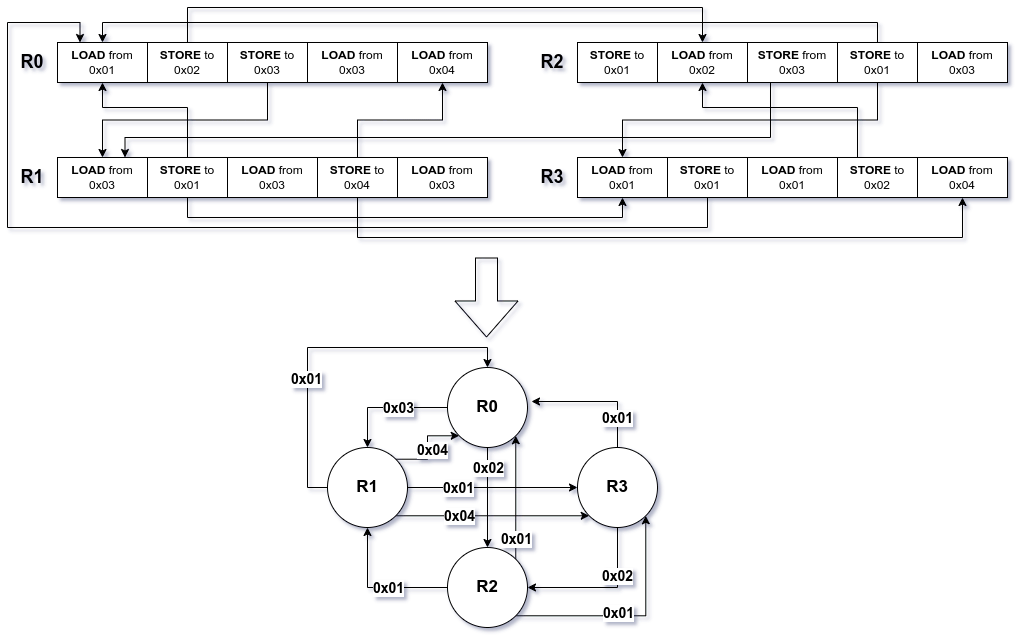

The diagram above was exported from draw.io. Its source (the exported page's mxGraphModel, read from the mxfile embedded in the PNG):
<mxGraphModel dx="1434" dy="757" grid="1" gridSize="10" guides="1" tooltips="1" connect="1" arrows="1" fold="1" page="1" pageScale="1" pageWidth="850" pageHeight="1100" math="0" shadow="0">
  <root>
    <mxCell id="0" />
    <mxCell id="1" parent="0" />
    <mxCell id="g8Mxz16mtzqIAaw5H6D3-2" value="&lt;b&gt;&lt;font style=&quot;font-size: 18px;&quot;&gt;R0&lt;/font&gt;&lt;/b&gt;" style="text;html=1;strokeColor=none;fillColor=none;align=center;verticalAlign=middle;whiteSpace=wrap;rounded=0;" parent="1" vertex="1">
      <mxGeometry x="90" y="240" width="30" height="30" as="geometry" />
    </mxCell>
    <mxCell id="g8Mxz16mtzqIAaw5H6D3-4" value="&lt;b&gt;&lt;font style=&quot;font-size: 18px;&quot;&gt;R1&lt;/font&gt;&lt;/b&gt;" style="text;html=1;strokeColor=none;fillColor=none;align=center;verticalAlign=middle;whiteSpace=wrap;rounded=0;" parent="1" vertex="1">
      <mxGeometry x="90" y="355" width="30" height="30" as="geometry" />
    </mxCell>
    <mxCell id="g8Mxz16mtzqIAaw5H6D3-8" value="&lt;b&gt;&lt;font style=&quot;font-size: 18px;&quot;&gt;R2&lt;/font&gt;&lt;/b&gt;" style="text;html=1;strokeColor=none;fillColor=none;align=center;verticalAlign=middle;whiteSpace=wrap;rounded=0;" parent="1" vertex="1">
      <mxGeometry x="610" y="240" width="30" height="30" as="geometry" />
    </mxCell>
    <mxCell id="g8Mxz16mtzqIAaw5H6D3-10" value="&lt;b&gt;&lt;font style=&quot;font-size: 18px;&quot;&gt;R3&lt;br&gt;&lt;/font&gt;&lt;/b&gt;" style="text;html=1;strokeColor=none;fillColor=none;align=center;verticalAlign=middle;whiteSpace=wrap;rounded=0;" parent="1" vertex="1">
      <mxGeometry x="610" y="355" width="30" height="30" as="geometry" />
    </mxCell>
    <mxCell id="g8Mxz16mtzqIAaw5H6D3-11" value="&lt;b&gt;LOAD&lt;/b&gt; from 0x01" style="rounded=0;whiteSpace=wrap;html=1;" parent="1" vertex="1">
      <mxGeometry x="130" y="235" width="90" height="40" as="geometry" />
    </mxCell>
    <mxCell id="g8Mxz16mtzqIAaw5H6D3-32" style="edgeStyle=orthogonalEdgeStyle;rounded=0;orthogonalLoop=1;jettySize=auto;html=1;exitX=0.5;exitY=0;exitDx=0;exitDy=0;entryX=0.5;entryY=0;entryDx=0;entryDy=0;" parent="1" source="g8Mxz16mtzqIAaw5H6D3-12" target="g8Mxz16mtzqIAaw5H6D3-21" edge="1">
      <mxGeometry relative="1" as="geometry">
        <Array as="points">
          <mxPoint x="260" y="200" />
          <mxPoint x="775" y="200" />
        </Array>
      </mxGeometry>
    </mxCell>
    <mxCell id="g8Mxz16mtzqIAaw5H6D3-12" value="&lt;b&gt;STORE&lt;/b&gt;&amp;nbsp;to 0x02" style="rounded=0;whiteSpace=wrap;html=1;" parent="1" vertex="1">
      <mxGeometry x="220" y="235" width="80" height="40" as="geometry" />
    </mxCell>
    <mxCell id="g8Mxz16mtzqIAaw5H6D3-13" value="&lt;b&gt;LOAD&lt;/b&gt; from 0x03" style="rounded=0;whiteSpace=wrap;html=1;" parent="1" vertex="1">
      <mxGeometry x="380" y="235" width="90" height="40" as="geometry" />
    </mxCell>
    <mxCell id="g8Mxz16mtzqIAaw5H6D3-37" style="edgeStyle=orthogonalEdgeStyle;rounded=0;orthogonalLoop=1;jettySize=auto;html=1;exitX=0.5;exitY=1;exitDx=0;exitDy=0;entryX=0.5;entryY=0;entryDx=0;entryDy=0;" parent="1" source="g8Mxz16mtzqIAaw5H6D3-14" target="g8Mxz16mtzqIAaw5H6D3-16" edge="1">
      <mxGeometry relative="1" as="geometry" />
    </mxCell>
    <mxCell id="g8Mxz16mtzqIAaw5H6D3-14" value="&lt;b&gt;STORE&lt;/b&gt;&amp;nbsp;to 0x03" style="rounded=0;whiteSpace=wrap;html=1;" parent="1" vertex="1">
      <mxGeometry x="300" y="235" width="80" height="40" as="geometry" />
    </mxCell>
    <mxCell id="g8Mxz16mtzqIAaw5H6D3-15" value="&lt;b&gt;LOAD&lt;/b&gt; from 0x04" style="rounded=0;whiteSpace=wrap;html=1;" parent="1" vertex="1">
      <mxGeometry x="470" y="235" width="90" height="40" as="geometry" />
    </mxCell>
    <mxCell id="g8Mxz16mtzqIAaw5H6D3-16" value="&lt;b&gt;LOAD&lt;/b&gt; from 0x03" style="rounded=0;whiteSpace=wrap;html=1;" parent="1" vertex="1">
      <mxGeometry x="130" y="350" width="90" height="40" as="geometry" />
    </mxCell>
    <mxCell id="g8Mxz16mtzqIAaw5H6D3-36" style="edgeStyle=orthogonalEdgeStyle;rounded=0;orthogonalLoop=1;jettySize=auto;html=1;exitX=0.5;exitY=0;exitDx=0;exitDy=0;entryX=0.5;entryY=1;entryDx=0;entryDy=0;" parent="1" source="g8Mxz16mtzqIAaw5H6D3-17" target="g8Mxz16mtzqIAaw5H6D3-11" edge="1">
      <mxGeometry relative="1" as="geometry">
        <Array as="points">
          <mxPoint x="260" y="300" />
          <mxPoint x="175" y="300" />
        </Array>
      </mxGeometry>
    </mxCell>
    <mxCell id="g8Mxz16mtzqIAaw5H6D3-39" style="edgeStyle=orthogonalEdgeStyle;rounded=0;orthogonalLoop=1;jettySize=auto;html=1;exitX=0.5;exitY=1;exitDx=0;exitDy=0;entryX=0.5;entryY=1;entryDx=0;entryDy=0;" parent="1" source="g8Mxz16mtzqIAaw5H6D3-17" target="g8Mxz16mtzqIAaw5H6D3-26" edge="1">
      <mxGeometry relative="1" as="geometry" />
    </mxCell>
    <mxCell id="g8Mxz16mtzqIAaw5H6D3-17" value="&lt;b&gt;STORE&lt;/b&gt;&amp;nbsp;to 0x01" style="rounded=0;whiteSpace=wrap;html=1;" parent="1" vertex="1">
      <mxGeometry x="220" y="350" width="80" height="40" as="geometry" />
    </mxCell>
    <mxCell id="g8Mxz16mtzqIAaw5H6D3-18" value="&lt;b&gt;LOAD&lt;/b&gt; from 0x03" style="rounded=0;whiteSpace=wrap;html=1;" parent="1" vertex="1">
      <mxGeometry x="300" y="350" width="90" height="40" as="geometry" />
    </mxCell>
    <mxCell id="g8Mxz16mtzqIAaw5H6D3-33" style="edgeStyle=orthogonalEdgeStyle;rounded=0;orthogonalLoop=1;jettySize=auto;html=1;exitX=0.5;exitY=0;exitDx=0;exitDy=0;entryX=0.5;entryY=1;entryDx=0;entryDy=0;" parent="1" source="g8Mxz16mtzqIAaw5H6D3-19" target="g8Mxz16mtzqIAaw5H6D3-15" edge="1">
      <mxGeometry relative="1" as="geometry" />
    </mxCell>
    <mxCell id="g8Mxz16mtzqIAaw5H6D3-44" style="edgeStyle=orthogonalEdgeStyle;rounded=0;orthogonalLoop=1;jettySize=auto;html=1;exitX=0.5;exitY=1;exitDx=0;exitDy=0;entryX=0.5;entryY=1;entryDx=0;entryDy=0;" parent="1" source="g8Mxz16mtzqIAaw5H6D3-19" target="g8Mxz16mtzqIAaw5H6D3-30" edge="1">
      <mxGeometry relative="1" as="geometry">
        <Array as="points">
          <mxPoint x="430" y="430" />
          <mxPoint x="1035" y="430" />
        </Array>
      </mxGeometry>
    </mxCell>
    <mxCell id="g8Mxz16mtzqIAaw5H6D3-19" value="&lt;b&gt;STORE&lt;/b&gt;&amp;nbsp;to 0x04" style="rounded=0;whiteSpace=wrap;html=1;" parent="1" vertex="1">
      <mxGeometry x="390" y="350" width="80" height="40" as="geometry" />
    </mxCell>
    <mxCell id="g8Mxz16mtzqIAaw5H6D3-20" value="&lt;b&gt;LOAD&lt;/b&gt; from 0x03" style="rounded=0;whiteSpace=wrap;html=1;" parent="1" vertex="1">
      <mxGeometry x="470" y="350" width="90" height="40" as="geometry" />
    </mxCell>
    <mxCell id="g8Mxz16mtzqIAaw5H6D3-21" value="&lt;b&gt;LOAD&lt;/b&gt; from 0x02" style="rounded=0;whiteSpace=wrap;html=1;" parent="1" vertex="1">
      <mxGeometry x="730" y="235" width="90" height="40" as="geometry" />
    </mxCell>
    <mxCell id="g8Mxz16mtzqIAaw5H6D3-31" style="edgeStyle=orthogonalEdgeStyle;rounded=0;orthogonalLoop=1;jettySize=auto;html=1;exitX=0.5;exitY=0;exitDx=0;exitDy=0;entryX=0.5;entryY=0;entryDx=0;entryDy=0;" parent="1" source="g8Mxz16mtzqIAaw5H6D3-24" target="g8Mxz16mtzqIAaw5H6D3-11" edge="1">
      <mxGeometry relative="1" as="geometry" />
    </mxCell>
    <mxCell id="g8Mxz16mtzqIAaw5H6D3-22" value="&lt;b&gt;STORE&lt;/b&gt;&amp;nbsp;to 0x01" style="rounded=0;whiteSpace=wrap;html=1;" parent="1" vertex="1">
      <mxGeometry x="650" y="235" width="80" height="40" as="geometry" />
    </mxCell>
    <mxCell id="g8Mxz16mtzqIAaw5H6D3-43" style="edgeStyle=orthogonalEdgeStyle;rounded=0;orthogonalLoop=1;jettySize=auto;html=1;exitX=0.5;exitY=1;exitDx=0;exitDy=0;entryX=0.75;entryY=0;entryDx=0;entryDy=0;" parent="1" source="g8Mxz16mtzqIAaw5H6D3-23" target="g8Mxz16mtzqIAaw5H6D3-16" edge="1">
      <mxGeometry relative="1" as="geometry">
        <Array as="points">
          <mxPoint x="843" y="275" />
          <mxPoint x="843" y="330" />
          <mxPoint x="198" y="330" />
        </Array>
      </mxGeometry>
    </mxCell>
    <mxCell id="g8Mxz16mtzqIAaw5H6D3-23" value="&lt;b&gt;STORE&lt;/b&gt; from 0x03" style="rounded=0;whiteSpace=wrap;html=1;" parent="1" vertex="1">
      <mxGeometry x="820" y="235" width="90" height="40" as="geometry" />
    </mxCell>
    <mxCell id="g8Mxz16mtzqIAaw5H6D3-38" style="edgeStyle=orthogonalEdgeStyle;rounded=0;orthogonalLoop=1;jettySize=auto;html=1;exitX=0.5;exitY=1;exitDx=0;exitDy=0;entryX=0.5;entryY=0;entryDx=0;entryDy=0;" parent="1" source="g8Mxz16mtzqIAaw5H6D3-24" target="g8Mxz16mtzqIAaw5H6D3-26" edge="1">
      <mxGeometry relative="1" as="geometry" />
    </mxCell>
    <mxCell id="g8Mxz16mtzqIAaw5H6D3-24" value="&lt;b&gt;STORE&lt;/b&gt;&amp;nbsp;to 0x01" style="rounded=0;whiteSpace=wrap;html=1;" parent="1" vertex="1">
      <mxGeometry x="910" y="235" width="80" height="40" as="geometry" />
    </mxCell>
    <mxCell id="g8Mxz16mtzqIAaw5H6D3-25" value="&lt;b&gt;LOAD&lt;/b&gt; from 0x03" style="rounded=0;whiteSpace=wrap;html=1;" parent="1" vertex="1">
      <mxGeometry x="990" y="235" width="90" height="40" as="geometry" />
    </mxCell>
    <mxCell id="g8Mxz16mtzqIAaw5H6D3-26" value="&lt;b&gt;LOAD&lt;/b&gt; from 0x01" style="rounded=0;whiteSpace=wrap;html=1;" parent="1" vertex="1">
      <mxGeometry x="650" y="350" width="90" height="40" as="geometry" />
    </mxCell>
    <mxCell id="g8Mxz16mtzqIAaw5H6D3-41" style="edgeStyle=orthogonalEdgeStyle;rounded=0;orthogonalLoop=1;jettySize=auto;html=1;exitX=0.5;exitY=1;exitDx=0;exitDy=0;entryX=0.25;entryY=0;entryDx=0;entryDy=0;" parent="1" source="g8Mxz16mtzqIAaw5H6D3-27" target="g8Mxz16mtzqIAaw5H6D3-11" edge="1">
      <mxGeometry relative="1" as="geometry">
        <Array as="points">
          <mxPoint x="780" y="420" />
          <mxPoint x="80" y="420" />
          <mxPoint x="80" y="215" />
          <mxPoint x="153" y="215" />
        </Array>
      </mxGeometry>
    </mxCell>
    <mxCell id="g8Mxz16mtzqIAaw5H6D3-27" value="&lt;b&gt;STORE&lt;/b&gt;&amp;nbsp;to 0x01" style="rounded=0;whiteSpace=wrap;html=1;" parent="1" vertex="1">
      <mxGeometry x="740" y="350" width="80" height="40" as="geometry" />
    </mxCell>
    <mxCell id="g8Mxz16mtzqIAaw5H6D3-28" value="&lt;b&gt;LOAD&lt;/b&gt; from 0x01" style="rounded=0;whiteSpace=wrap;html=1;" parent="1" vertex="1">
      <mxGeometry x="820" y="350" width="90" height="40" as="geometry" />
    </mxCell>
    <mxCell id="g8Mxz16mtzqIAaw5H6D3-40" style="edgeStyle=orthogonalEdgeStyle;rounded=0;orthogonalLoop=1;jettySize=auto;html=1;exitX=0.25;exitY=0;exitDx=0;exitDy=0;entryX=0.5;entryY=1;entryDx=0;entryDy=0;" parent="1" source="g8Mxz16mtzqIAaw5H6D3-29" target="g8Mxz16mtzqIAaw5H6D3-21" edge="1">
      <mxGeometry relative="1" as="geometry">
        <Array as="points">
          <mxPoint x="930" y="300" />
          <mxPoint x="775" y="300" />
        </Array>
      </mxGeometry>
    </mxCell>
    <mxCell id="g8Mxz16mtzqIAaw5H6D3-29" value="&lt;b&gt;STORE&lt;/b&gt;&amp;nbsp;to 0x02" style="rounded=0;whiteSpace=wrap;html=1;" parent="1" vertex="1">
      <mxGeometry x="910" y="350" width="80" height="40" as="geometry" />
    </mxCell>
    <mxCell id="g8Mxz16mtzqIAaw5H6D3-30" value="&lt;b&gt;LOAD&lt;/b&gt; from 0x04" style="rounded=0;whiteSpace=wrap;html=1;" parent="1" vertex="1">
      <mxGeometry x="990" y="350" width="90" height="40" as="geometry" />
    </mxCell>
    <mxCell id="g8Mxz16mtzqIAaw5H6D3-45" value="" style="shape=flexArrow;endArrow=classic;html=1;rounded=0;endWidth=40;endSize=11.67;width=22;" parent="1" edge="1">
      <mxGeometry width="50" height="50" relative="1" as="geometry">
        <mxPoint x="559" y="450" as="sourcePoint" />
        <mxPoint x="559" y="530" as="targetPoint" />
      </mxGeometry>
    </mxCell>
    <mxCell id="g8Mxz16mtzqIAaw5H6D3-57" style="edgeStyle=orthogonalEdgeStyle;rounded=0;orthogonalLoop=1;jettySize=auto;html=1;exitX=1;exitY=0;exitDx=0;exitDy=0;entryX=0;entryY=1;entryDx=0;entryDy=0;fontSize=14;fontStyle=1" parent="1" source="g8Mxz16mtzqIAaw5H6D3-46" target="g8Mxz16mtzqIAaw5H6D3-47" edge="1">
      <mxGeometry relative="1" as="geometry" />
    </mxCell>
    <mxCell id="g8Mxz16mtzqIAaw5H6D3-69" value="0x04" style="edgeLabel;html=1;align=center;verticalAlign=middle;resizable=0;points=[];fontSize=14;fontStyle=1" parent="g8Mxz16mtzqIAaw5H6D3-57" vertex="1" connectable="0">
      <mxGeometry x="-0.0461" y="-4" relative="1" as="geometry">
        <mxPoint as="offset" />
      </mxGeometry>
    </mxCell>
    <mxCell id="g8Mxz16mtzqIAaw5H6D3-58" style="edgeStyle=orthogonalEdgeStyle;rounded=0;orthogonalLoop=1;jettySize=auto;html=1;exitX=1;exitY=0.5;exitDx=0;exitDy=0;entryX=0;entryY=0.5;entryDx=0;entryDy=0;fontSize=14;fontStyle=1" parent="1" source="g8Mxz16mtzqIAaw5H6D3-46" target="g8Mxz16mtzqIAaw5H6D3-49" edge="1">
      <mxGeometry relative="1" as="geometry" />
    </mxCell>
    <mxCell id="g8Mxz16mtzqIAaw5H6D3-70" value="0x01" style="edgeLabel;html=1;align=center;verticalAlign=middle;resizable=0;points=[];fontSize=14;fontStyle=1" parent="g8Mxz16mtzqIAaw5H6D3-58" vertex="1" connectable="0">
      <mxGeometry x="-0.4941" y="3" relative="1" as="geometry">
        <mxPoint x="7" y="3" as="offset" />
      </mxGeometry>
    </mxCell>
    <mxCell id="g8Mxz16mtzqIAaw5H6D3-59" style="edgeStyle=orthogonalEdgeStyle;rounded=0;orthogonalLoop=1;jettySize=auto;html=1;exitX=1;exitY=1;exitDx=0;exitDy=0;entryX=0;entryY=1;entryDx=0;entryDy=0;fontSize=14;fontStyle=1" parent="1" source="g8Mxz16mtzqIAaw5H6D3-46" target="g8Mxz16mtzqIAaw5H6D3-49" edge="1">
      <mxGeometry relative="1" as="geometry" />
    </mxCell>
    <mxCell id="g8Mxz16mtzqIAaw5H6D3-71" value="0x04" style="edgeLabel;html=1;align=center;verticalAlign=middle;resizable=0;points=[];fontSize=14;fontStyle=1" parent="g8Mxz16mtzqIAaw5H6D3-59" vertex="1" connectable="0">
      <mxGeometry x="-0.3515" relative="1" as="geometry">
        <mxPoint as="offset" />
      </mxGeometry>
    </mxCell>
    <mxCell id="g8Mxz16mtzqIAaw5H6D3-60" style="edgeStyle=orthogonalEdgeStyle;rounded=0;orthogonalLoop=1;jettySize=auto;html=1;exitX=0;exitY=0.5;exitDx=0;exitDy=0;entryX=0.5;entryY=0;entryDx=0;entryDy=0;fontSize=14;fontStyle=1" parent="1" source="g8Mxz16mtzqIAaw5H6D3-46" target="g8Mxz16mtzqIAaw5H6D3-47" edge="1">
      <mxGeometry relative="1" as="geometry">
        <Array as="points">
          <mxPoint x="380" y="680" />
          <mxPoint x="380" y="540" />
          <mxPoint x="560" y="540" />
        </Array>
      </mxGeometry>
    </mxCell>
    <mxCell id="g8Mxz16mtzqIAaw5H6D3-67" value="0x01" style="edgeLabel;html=1;align=center;verticalAlign=middle;resizable=0;points=[];fontSize=14;fontStyle=1" parent="g8Mxz16mtzqIAaw5H6D3-60" vertex="1" connectable="0">
      <mxGeometry x="-0.2833" y="2" relative="1" as="geometry">
        <mxPoint as="offset" />
      </mxGeometry>
    </mxCell>
    <mxCell id="g8Mxz16mtzqIAaw5H6D3-46" value="R1" style="ellipse;whiteSpace=wrap;html=1;aspect=fixed;fontSize=17;fontStyle=1" parent="1" vertex="1">
      <mxGeometry x="400" y="640" width="80" height="80" as="geometry" />
    </mxCell>
    <mxCell id="g8Mxz16mtzqIAaw5H6D3-51" style="edgeStyle=orthogonalEdgeStyle;rounded=0;orthogonalLoop=1;jettySize=auto;html=1;exitX=0;exitY=0.5;exitDx=0;exitDy=0;entryX=0.5;entryY=0;entryDx=0;entryDy=0;fontSize=14;fontStyle=1" parent="1" source="g8Mxz16mtzqIAaw5H6D3-47" target="g8Mxz16mtzqIAaw5H6D3-46" edge="1">
      <mxGeometry relative="1" as="geometry" />
    </mxCell>
    <mxCell id="g8Mxz16mtzqIAaw5H6D3-66" value="0x03" style="edgeLabel;html=1;align=center;verticalAlign=middle;resizable=0;points=[];fontSize=14;fontStyle=1" parent="g8Mxz16mtzqIAaw5H6D3-51" vertex="1" connectable="0">
      <mxGeometry x="-0.0667" y="3" relative="1" as="geometry">
        <mxPoint x="6" y="-3" as="offset" />
      </mxGeometry>
    </mxCell>
    <mxCell id="g8Mxz16mtzqIAaw5H6D3-53" style="edgeStyle=orthogonalEdgeStyle;rounded=0;orthogonalLoop=1;jettySize=auto;html=1;exitX=0.5;exitY=1;exitDx=0;exitDy=0;entryX=0.5;entryY=0;entryDx=0;entryDy=0;fontSize=14;fontStyle=1" parent="1" source="g8Mxz16mtzqIAaw5H6D3-47" target="g8Mxz16mtzqIAaw5H6D3-48" edge="1">
      <mxGeometry relative="1" as="geometry" />
    </mxCell>
    <mxCell id="g8Mxz16mtzqIAaw5H6D3-65" value="0x02" style="edgeLabel;html=1;align=center;verticalAlign=middle;resizable=0;points=[];fontSize=14;fontStyle=1" parent="g8Mxz16mtzqIAaw5H6D3-53" vertex="1" connectable="0">
      <mxGeometry x="-0.44" y="-1" relative="1" as="geometry">
        <mxPoint x="1" y="-8" as="offset" />
      </mxGeometry>
    </mxCell>
    <mxCell id="g8Mxz16mtzqIAaw5H6D3-47" value="R0" style="ellipse;whiteSpace=wrap;html=1;aspect=fixed;fontSize=17;fontStyle=1" parent="1" vertex="1">
      <mxGeometry x="520" y="560" width="80" height="80" as="geometry" />
    </mxCell>
    <mxCell id="g8Mxz16mtzqIAaw5H6D3-54" style="edgeStyle=orthogonalEdgeStyle;rounded=0;orthogonalLoop=1;jettySize=auto;html=1;exitX=1;exitY=0;exitDx=0;exitDy=0;entryX=1;entryY=1;entryDx=0;entryDy=0;fontSize=14;fontStyle=1" parent="1" source="g8Mxz16mtzqIAaw5H6D3-48" target="g8Mxz16mtzqIAaw5H6D3-47" edge="1">
      <mxGeometry relative="1" as="geometry" />
    </mxCell>
    <mxCell id="g8Mxz16mtzqIAaw5H6D3-72" value="0x01" style="edgeLabel;html=1;align=center;verticalAlign=middle;resizable=0;points=[];fontSize=14;fontStyle=1" parent="g8Mxz16mtzqIAaw5H6D3-54" vertex="1" connectable="0">
      <mxGeometry x="-0.6805" relative="1" as="geometry">
        <mxPoint as="offset" />
      </mxGeometry>
    </mxCell>
    <mxCell id="g8Mxz16mtzqIAaw5H6D3-55" style="edgeStyle=orthogonalEdgeStyle;rounded=0;orthogonalLoop=1;jettySize=auto;html=1;entryX=1;entryY=1;entryDx=0;entryDy=0;exitX=1;exitY=1;exitDx=0;exitDy=0;fontSize=14;fontStyle=1" parent="1" source="g8Mxz16mtzqIAaw5H6D3-48" target="g8Mxz16mtzqIAaw5H6D3-49" edge="1">
      <mxGeometry relative="1" as="geometry" />
    </mxCell>
    <mxCell id="g8Mxz16mtzqIAaw5H6D3-76" value="0x01" style="edgeLabel;html=1;align=center;verticalAlign=middle;resizable=0;points=[];fontSize=14;fontStyle=1" parent="g8Mxz16mtzqIAaw5H6D3-55" vertex="1" connectable="0">
      <mxGeometry x="0.0322" y="3" relative="1" as="geometry">
        <mxPoint x="-17" as="offset" />
      </mxGeometry>
    </mxCell>
    <mxCell id="g8Mxz16mtzqIAaw5H6D3-56" style="edgeStyle=orthogonalEdgeStyle;rounded=0;orthogonalLoop=1;jettySize=auto;html=1;exitX=0;exitY=0.5;exitDx=0;exitDy=0;entryX=0.5;entryY=1;entryDx=0;entryDy=0;fontSize=14;fontStyle=1" parent="1" source="g8Mxz16mtzqIAaw5H6D3-48" target="g8Mxz16mtzqIAaw5H6D3-46" edge="1">
      <mxGeometry relative="1" as="geometry" />
    </mxCell>
    <mxCell id="g8Mxz16mtzqIAaw5H6D3-73" value="0x01" style="edgeLabel;html=1;align=center;verticalAlign=middle;resizable=0;points=[];fontSize=14;fontStyle=1" parent="g8Mxz16mtzqIAaw5H6D3-56" vertex="1" connectable="0">
      <mxGeometry x="-0.0571" y="-2" relative="1" as="geometry">
        <mxPoint x="6" y="2" as="offset" />
      </mxGeometry>
    </mxCell>
    <mxCell id="g8Mxz16mtzqIAaw5H6D3-48" value="R2" style="ellipse;whiteSpace=wrap;html=1;aspect=fixed;fontSize=17;fontStyle=1" parent="1" vertex="1">
      <mxGeometry x="520" y="740" width="80" height="80" as="geometry" />
    </mxCell>
    <mxCell id="g8Mxz16mtzqIAaw5H6D3-64" style="edgeStyle=orthogonalEdgeStyle;rounded=0;orthogonalLoop=1;jettySize=auto;html=1;exitX=0.5;exitY=1;exitDx=0;exitDy=0;entryX=1;entryY=0.5;entryDx=0;entryDy=0;fontSize=14;fontStyle=1" parent="1" source="g8Mxz16mtzqIAaw5H6D3-49" target="g8Mxz16mtzqIAaw5H6D3-48" edge="1">
      <mxGeometry relative="1" as="geometry" />
    </mxCell>
    <mxCell id="g8Mxz16mtzqIAaw5H6D3-75" value="0x02" style="edgeLabel;html=1;align=center;verticalAlign=middle;resizable=0;points=[];fontSize=14;fontStyle=1" parent="g8Mxz16mtzqIAaw5H6D3-64" vertex="1" connectable="0">
      <mxGeometry x="-0.36" y="-1" relative="1" as="geometry">
        <mxPoint as="offset" />
      </mxGeometry>
    </mxCell>
    <mxCell id="g8Mxz16mtzqIAaw5H6D3-49" value="R3" style="ellipse;whiteSpace=wrap;html=1;aspect=fixed;fontSize=17;fontStyle=1" parent="1" vertex="1">
      <mxGeometry x="650" y="640" width="80" height="80" as="geometry" />
    </mxCell>
    <mxCell id="g8Mxz16mtzqIAaw5H6D3-63" style="edgeStyle=orthogonalEdgeStyle;rounded=0;orthogonalLoop=1;jettySize=auto;html=1;exitX=0.5;exitY=0;exitDx=0;exitDy=0;entryX=1.05;entryY=0.425;entryDx=0;entryDy=0;entryPerimeter=0;fontSize=14;fontStyle=1" parent="1" source="g8Mxz16mtzqIAaw5H6D3-49" target="g8Mxz16mtzqIAaw5H6D3-47" edge="1">
      <mxGeometry relative="1" as="geometry" />
    </mxCell>
    <mxCell id="g8Mxz16mtzqIAaw5H6D3-74" value="0x01" style="edgeLabel;html=1;align=center;verticalAlign=middle;resizable=0;points=[];fontSize=14;fontStyle=1" parent="g8Mxz16mtzqIAaw5H6D3-63" vertex="1" connectable="0">
      <mxGeometry x="-0.5455" y="1" relative="1" as="geometry">
        <mxPoint as="offset" />
      </mxGeometry>
    </mxCell>
  </root>
</mxGraphModel>